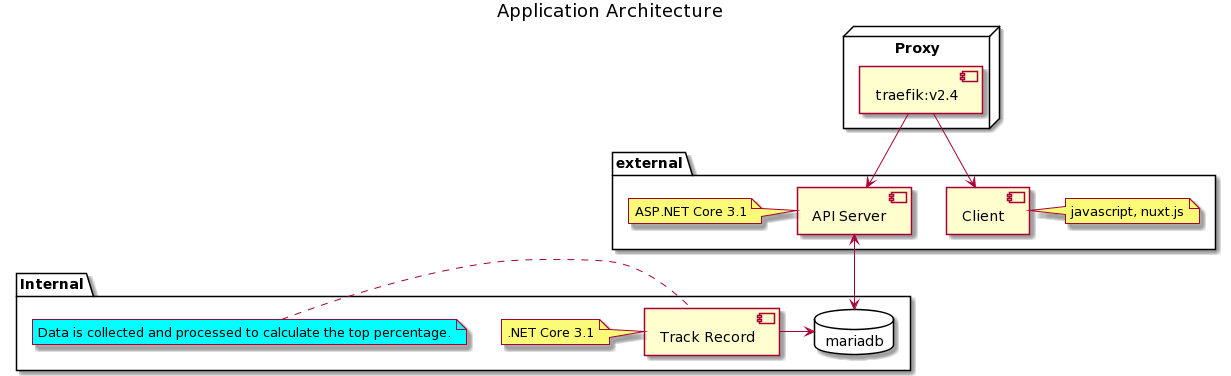

The diagram above was rendered by PlantUML. Its source (embedded in the PNG):
@startuml
title Application Architecture
node "Proxy" {
    [traefik:v2.4] as proxy
}

package "external" {
    [Client] as client
        note right of client
        javascript, nuxt.js
        end note

    [API Server] as api_server
        note left of api_server
        ASP.NET Core 3.1
        end note

}
package "Internal" {
    [Track Record] as track_record
    note left of track_record
    .NET Core 3.1
    end note
    note left of track_record #aqua
    Data is collected and processed to calculate the top percentage.
    end note

    database "mariadb" as database {

    }


}
proxy --> client
proxy --> api_server
api_server <--> database
track_record -> database
@enduml